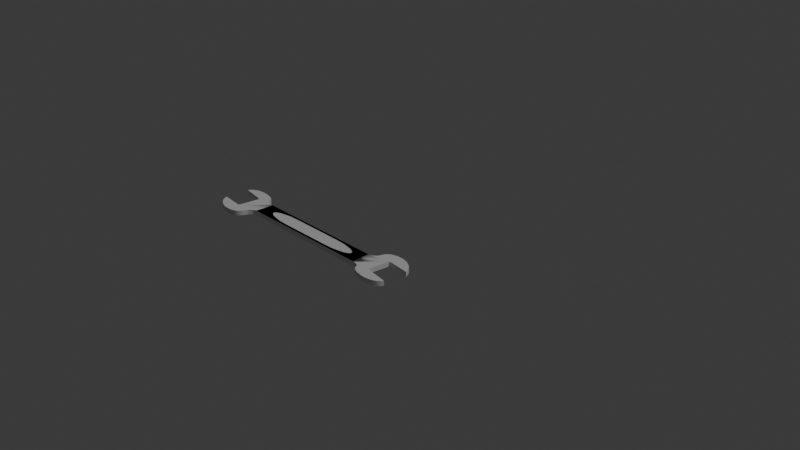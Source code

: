 # Source: wrench.blend  (saved by Blender 4.2.66; exported with 4.5.12 LTS)
import bpy
from mathutils import Matrix  # noqa: F401  (used for matrix-valued properties, if any)

bpy.ops.wm.read_factory_settings(use_empty=True)
scene = bpy.context.scene
scene.name = 'Scene'

# ---- collections
col_collection = bpy.data.collections.new('Collection'); scene.collection.children.link(col_collection)

# ---- materials (node trees are filled in below, after node groups)
mat_material = bpy.data.materials.new('Material')
mat_material.alpha_threshold = 0.0
mat_material.use_transparent_shadow = False
mat_material.roughness = 0.5
mat_material.line_color = (0.0, 0.0, 0.0, 1.0)

# ---- node groups
ng_smooth_by_angle = bpy.data.node_groups.new('Smooth by Angle', 'GeometryNodeTree')
_s = ng_smooth_by_angle.interface.new_socket(name='Mesh', in_out='OUTPUT', socket_type='NodeSocketGeometry')
_s = ng_smooth_by_angle.interface.new_socket(name='Mesh', in_out='INPUT', socket_type='NodeSocketGeometry')
_s = ng_smooth_by_angle.interface.new_socket(name='Angle', in_out='INPUT', socket_type='NodeSocketFloat')
_s.subtype = 'ANGLE'
_s.default_value = 0.5236
_s.min_value = 0.0
_s.max_value = 3.142
_s.description = 'Maximum face angle for smooth edges'
_s = ng_smooth_by_angle.interface.new_socket(name='Ignore Sharpness', in_out='INPUT', socket_type='NodeSocketBool')
_s.force_non_field = True
ng_smooth_by_angle.description = 'Set the sharpness of mesh edges based on the angle between the neighboring faces'
ng_smooth_by_angle.is_modifier = True
_N = ng_smooth_by_angle.nodes; _L = ng_smooth_by_angle.links
n0 = _N.new('GeometryNodeSetShadeSmooth'); n0.name = 'Set Shade Smooth'; n0.location = (120, -80)
n0.domain = 'EDGE'
n1 = _N.new('GeometryNodeSetShadeSmooth'); n1.name = 'Set Shade Smooth.001'; n1.location = (300, -80)
n2 = _N.new('NodeGroupOutput'); n2.name = 'Group Output'; n2.location = (480, -80)
n3 = _N.new('GeometryNodeInputMeshEdgeAngle'); n3.name = 'Edge Angle'; n3.location = (-440, -240)
n4 = _N.new('NodeGroupInput'); n4.name = 'Group Input'; n4.location = (-80, -80)
n5 = _N.new('GeometryNodeInputEdgeSmooth'); n5.name = 'Is Edge Smooth'; n5.location = (-260, -120)
n6 = _N.new('GeometryNodeInputShadeSmooth'); n6.name = 'Is Shade Smooth'; n6.location = (-440, -397)
n7 = _N.new('FunctionNodeCompare'); n7.name = 'Compare'; n7.location = (-260, -260)
n7.operation = 'LESS_EQUAL'
n7.inputs[6].default_value = (0.0, 0.0, 0.0, 0.0)
n7.inputs[7].default_value = (0.0, 0.0, 0.0, 0.0)
n8 = _N.new('FunctionNodeBooleanMath'); n8.name = 'Boolean Math.001'; n8.location = (-80, -260)
n9 = _N.new('NodeGroupInput'); n9.name = 'Group Input.001'; n9.location = (-440, -329)
n10 = _N.new('NodeGroupInput'); n10.name = 'Group Input.002'; n10.location = (-259, -189)
n11 = _N.new('FunctionNodeBooleanMath'); n11.name = 'Boolean Math'; n11.location = (-80, -149)
n11.operation = 'OR'
n12 = _N.new('FunctionNodeBooleanMath'); n12.name = 'Boolean Math.002'; n12.location = (-260, -380)
n12.operation = 'OR'
n13 = _N.new('NodeGroupInput'); n13.name = 'Group Input.003'; n13.location = (-440, -460)
_L.new(n3.outputs[0], n7.inputs[0])
_L.new(n1.outputs[0], n2.inputs[0])
_L.new(n9.outputs[1], n7.inputs[1])
_L.new(n7.outputs[0], n8.inputs[0])
_L.new(n4.outputs[0], n0.inputs[0])
_L.new(n0.outputs[0], n1.inputs[0])
_L.new(n8.outputs[0], n0.inputs[2])
_L.new(n10.outputs[2], n11.inputs[1])
_L.new(n5.outputs[0], n11.inputs[0])
_L.new(n11.outputs[0], n0.inputs[1])
_L.new(n13.outputs[2], n12.inputs[1])
_L.new(n6.outputs[0], n12.inputs[0])
_L.new(n12.outputs[0], n8.inputs[1])
n2.is_active_output = True

# ---- material node trees
mat_material.use_nodes = True; mat_material.node_tree.nodes.clear()
_N = mat_material.node_tree.nodes; _L = mat_material.node_tree.links
n0 = _N.new('ShaderNodeOutputMaterial'); n0.name = 'Material Output'; n0.location = (300, 300)
n1 = _N.new('ShaderNodeBsdfPrincipled'); n1.name = 'Principled BSDF'; n1.location = (10, 300)
n1.inputs[3].default_value = 1.45
_L.new(n1.outputs[0], n0.inputs[0])
n0.is_active_output = True

# ---- world
world_world = bpy.data.worlds.new('World'); scene.world = world_world
world_world.use_nodes = True; world_world.node_tree.nodes.clear()
_N = world_world.node_tree.nodes; _L = world_world.node_tree.links
n0 = _N.new('ShaderNodeOutputWorld'); n0.name = 'World Output'; n0.location = (300, 300)
n1 = _N.new('ShaderNodeBackground'); n1.name = 'Background'; n1.location = (10, 300)
n1.inputs[0].default_value = (0.05088, 0.05088, 0.05088, 1.0)
_L.new(n1.outputs[0], n0.inputs[0])
n0.is_active_output = True
world_world.color = (0.05088, 0.05088, 0.05088)
world_world.sun_shadow_jitter_overblur = 0.0

# ---- cameras
cam_camera = bpy.data.cameras.new('Camera')
cam_camera.clip_end = 100.0
cam_camera.ortho_scale = 7.314

# ---- lights
light_light = bpy.data.lights.new('Light', 'SUN')
light_light.angle = 0.1993
light_light.energy = 1.0
light_light.shadow_soft_size = 0.1
light_light.shadow_cascade_max_distance = 1000.0

# ---- meshes
me_cube_001 = bpy.data.meshes.new('Cube.001')
me_cube_001.from_pydata([(-1.129, -1.046, 0.0), (-1.162, -1.12, 0.0), (-1.246, -1.17, 0.0), (-1.378, -1.167, 0.0), (-1.503, -1.094, 0.0), (-1.461, -0.7023, 0.0), (-1.364, -0.6793, 0.0), (-1.247, -0.6913, 0.0), (-1.135, -0.7807, 0.0), (-1.163, -0.7325, 0.0), (-1.075, -1.005, 0.0), (-1.098, -1.017, 0.0), (-1.176, -1.136, 0.05108), (-1.138, -1.063, 0.0), (-1.143, -1.083, 0.0), (-1.152, -1.102, 0.0), (-1.176, -1.136, 0.0), (-1.193, -1.151, 0.0), (-1.218, -1.162, 0.0), (-1.277, -1.175, 0.0), (-1.309, -1.176, 0.0), (-1.343, -1.174, 0.0), (-1.413, -1.155, 0.0), (-1.446, -1.138, 0.0), (-1.477, -1.118, 0.0), (-1.524, -0.7634, 0.0), (-1.508, -0.7368, 0.0), (-1.489, -0.719, 0.0), (-1.44, -0.6941, 0.0), (-1.417, -0.6873, 0.0), (-1.075, -1.005, 0.05108), (-1.138, -1.063, 0.05108), (-1.305, -0.6809, 0.0), (-1.152, -1.102, 0.05108), (-1.154, -0.7453, 0.0), (-1.193, -1.151, 0.05108), (-1.143, -0.7701, 0.0), (-1.521, -1.069, 0.0), (-1.533, -1.047, 0.0), (-1.542, -1.022, -0.0004743), (-1.221, -0.6996, 0.0), (-1.197, -0.7093, 0.0), (-1.177, -0.7204, 0.0), (-1.121, -0.7892, 0.0), (-1.103, -0.7962, 0.0), (-1.082, -0.802, 0.0), (-1.048, -0.8046, 0.0), (-1.262, -0.8224, 0.0), (-1.274, -0.805, 0.0), (-1.307, -1.049, -2.831e-05), (-1.29, -1.036, 0.0), (0.4305, -1.001, 0.0), (0.5111, -0.7595, 0.0), (0.5441, -0.6856, 0.0), (0.6281, -0.6355, 0.0), (0.7597, -0.6381, 0.0), (0.8846, -0.7108, 0.0), (0.8435, -1.103, 0.0), (0.7458, -1.126, 0.0), (0.6292, -1.114, 0.0), (0.517, -1.024, 0.0), (0.5449, -1.073, 0.0), (0.4568, -0.8004, 0.0), (0.4798, -0.7879, 0.0), (-1.162, -1.12, 0.05108), (0.5198, -0.7417, 0.0), (0.5255, -0.7221, 0.0), (0.5339, -0.7034, 0.0), (0.5583, -0.6687, 0.0), (0.5754, -0.654, 0.0), (0.6001, -0.6434, 0.0), (0.6587, -0.6306, 0.0), (0.6912, -0.629, 0.0), (0.725, -0.6313, 0.0), (0.7947, -0.6503, 0.0), (0.8283, -0.6669, 0.0), (0.8588, -0.6874, 0.0), (0.9066, -1.042, 0.0), (0.8898, -1.068, 0.0), (0.8708, -1.086, 0.0), (0.8225, -1.111, 0.0), (0.799, -1.118, 0.0), (-1.098, -1.017, 0.05108), (-1.129, -1.046, 0.05108), (0.6872, -1.124, 0.0), (-1.143, -1.083, 0.05108), (0.5363, -1.06, 0.0), (-1.218, -1.162, 0.05108), (0.5252, -1.035, 0.0), (0.903, -0.7362, 0.0), (0.9153, -0.7577, 0.0), (0.9245, -0.7833, -0.0004743), (0.6027, -1.106, 0.0), (0.5791, -1.096, 0.0), (0.5595, -1.085, 0.0), (0.5031, -1.016, 0.0), (0.4849, -1.009, 0.0), (0.4638, -1.003, 0.0), (-1.413, -1.155, 0.05108), (-1.048, -1.001, 0.0), (-1.246, -1.17, 0.05108), (-1.277, -1.175, 0.05108), (-1.309, -1.176, 0.05108), (-1.343, -1.174, 0.05108), (-1.378, -1.167, 0.05108), (0.4305, -0.8046, 0.0), (0.6436, -0.9828, 0.0), (0.6565, -1.0, 0.0), (0.6892, -0.7564, -2.831e-05), (0.6722, -0.7696, 0.0), (-1.446, -1.138, 0.05108), (-1.477, -1.118, 0.05108), (-1.503, -1.094, 0.05108), (-1.524, -0.7634, 0.05108), (-1.508, -0.7368, 0.05108), (-1.489, -0.719, 0.05108), (-1.461, -0.7022, 0.05108), (-1.44, -0.694, 0.05108), (-1.417, -0.6872, 0.05108), (-1.364, -0.6792, 0.05108), (-1.305, -0.6809, 0.05108), (-1.247, -0.6913, 0.05108), (-1.163, -0.7325, 0.05108), (-1.154, -0.7453, 0.05108), (-1.143, -0.7701, 0.05108), (-1.135, -0.7807, 0.05108), (-1.521, -1.069, 0.05108), (-1.533, -1.047, 0.05108), (-1.542, -1.022, 0.0506), (-1.221, -0.6995, 0.05108), (-1.197, -0.7093, 0.05108), (-1.177, -0.7204, 0.05108), (-1.121, -0.7892, 0.05108), (-1.103, -0.7961, 0.05108), (-1.082, -0.802, 0.05108), (-1.307, -1.049, 0.05105), (-1.29, -1.036, 0.05108), (-1.262, -0.8223, 0.05108), (-1.274, -0.805, 0.05108), (-1.048, -0.8045, 0.05108), (0.4568, -0.8003, 0.05108), (0.4798, -0.7879, 0.05108), (0.5111, -0.7595, 0.05108), (0.5198, -0.7417, 0.05108), (0.5255, -0.7221, 0.05108), (0.5339, -0.7034, 0.05108), (0.5441, -0.6856, 0.05108), (0.5583, -0.6687, 0.05108), (0.5754, -0.654, 0.05108), (0.6001, -0.6434, 0.05108), (0.6281, -0.6355, 0.05108), (0.6587, -0.6306, 0.05108), (0.6912, -0.6289, 0.05108), (0.725, -0.6313, 0.05108), (0.7597, -0.638, 0.05108), (0.7947, -0.6503, 0.05108), (0.8283, -0.6669, 0.05108), (0.8588, -0.6873, 0.05108), (0.8846, -0.7108, 0.05108), (0.9066, -1.042, 0.05108), (0.8898, -1.068, 0.05108), (0.8708, -1.086, 0.05108), (0.8435, -1.103, 0.05108), (0.8225, -1.111, 0.05108), (0.799, -1.118, 0.05108), (0.7458, -1.126, 0.05108), (0.6872, -1.124, 0.05108), (0.6292, -1.114, 0.05108), (0.5449, -1.073, 0.05108), (0.5363, -1.06, 0.05108), (0.5252, -1.035, 0.05108), (0.517, -1.024, 0.05108), (0.903, -0.7362, 0.05108), (0.9153, -0.7577, 0.05108), (0.9245, -0.7833, 0.0506), (0.6027, -1.106, 0.05108), (0.5791, -1.096, 0.05108), (0.5595, -1.085, 0.05108), (0.5031, -1.016, 0.05108), (0.4849, -1.009, 0.05108), (0.4638, -1.003, 0.05108), (0.4305, -1.001, 0.05108), (0.6892, -0.7563, 0.05105), (0.6722, -0.7695, 0.05108), (0.6436, -0.9828, 0.05108), (0.6565, -1.0, 0.05108), (-1.048, -1.001, 0.05108), (0.4305, -0.8045, 0.05108)], [], [(46, 99, 10, 11, 0, 13, 14, 15, 1, 16, 17, 18, 2, 19, 20, 21, 3, 22, 23, 24, 4, 37, 38, 39, 49, 50, 47, 48, 25, 26, 27, 5, 28, 29, 6, 32, 7, 40, 41, 42, 9, 34, 36, 8, 43, 44, 45), (139, 134, 133, 132, 125, 124, 123, 122, 131, 130, 129, 121, 120, 119, 118, 117, 116, 115, 114, 113, 138, 137, 136, 135, 128, 127, 126, 112, 111, 110, 98, 104, 103, 102, 101, 100, 87, 35, 12, 64, 33, 85, 31, 83, 82, 30, 186), (181, 187, 139, 186), (51, 99, 46, 105, 62, 63, 52, 65, 66, 67, 53, 68, 69, 70, 54, 71, 72, 73, 55, 74, 75, 76, 56, 89, 90, 91, 108, 109, 106, 107, 77, 78, 79, 57, 80, 81, 58, 84, 59, 92, 93, 94, 61, 86, 88, 60, 95, 96, 97), (51, 99, 46, 105), (96, 179, 180, 97), (44, 43, 132, 133), (181, 180, 179, 178, 171, 170, 169, 168, 177, 176, 175, 167, 166, 165, 164, 163, 162, 161, 160, 159, 185, 184, 183, 182, 174, 173, 172, 158, 157, 156, 155, 154, 153, 152, 151, 150, 149, 148, 147, 146, 145, 144, 143, 142, 141, 140, 187, 139, 186), (75, 156, 157, 76), (23, 22, 98, 110), (97, 180, 181, 51), (76, 157, 158, 56), (45, 44, 133, 134), (24, 23, 110, 111), (77, 159, 160, 78), (49, 39, 128, 135), (4, 24, 111, 112), (78, 160, 161, 79), (50, 49, 135, 136), (26, 25, 113, 114), (79, 161, 162, 57), (47, 50, 136, 137), (27, 26, 114, 115), (57, 162, 163, 80), (48, 47, 137, 138), (5, 27, 115, 116), (80, 163, 164, 81), (25, 48, 138, 113), (28, 5, 116, 117), (91, 174, 182, 108), (46, 45, 134, 139), (29, 28, 117, 118), (108, 182, 183, 109), (81, 164, 165, 58), (109, 183, 184, 106), (62, 140, 141, 63), (6, 29, 118, 119), (106, 184, 185, 107), (58, 165, 166, 84), (11, 10, 30, 82), (107, 185, 159, 77), (63, 141, 142, 52), (32, 6, 119, 120), (84, 166, 167, 59), (52, 142, 143, 65), (0, 11, 82, 83), (61, 168, 169, 86), (65, 143, 144, 66), (7, 32, 120, 121), (13, 0, 83, 31), (10, 99, 186, 30), (66, 144, 145, 67), (34, 9, 122, 123), (14, 13, 31, 85), (86, 169, 170, 88), (67, 145, 146, 53), (15, 14, 85, 33), (105, 187, 140, 62), (88, 170, 171, 60), (53, 146, 147, 68), (36, 34, 123, 124), (1, 15, 33, 64), (56, 158, 172, 89), (68, 147, 148, 69), (8, 36, 124, 125), (16, 1, 64, 12), (89, 172, 173, 90), (69, 148, 149, 70), (37, 4, 112, 126), (17, 16, 12, 35), (90, 173, 174, 91), (70, 149, 150, 54), (38, 37, 126, 127), (18, 17, 35, 87), (59, 167, 175, 92), (54, 150, 151, 71), (39, 38, 127, 128), (2, 18, 87, 100), (92, 175, 176, 93), (71, 151, 152, 72), (40, 7, 121, 129), (19, 2, 100, 101), (93, 176, 177, 94), (72, 152, 153, 73), (41, 40, 129, 130), (20, 19, 101, 102), (94, 177, 168, 61), (73, 153, 154, 55), (42, 41, 130, 131), (21, 20, 102, 103), (60, 171, 178, 95), (55, 154, 155, 74), (9, 42, 131, 122), (3, 21, 103, 104), (95, 178, 179, 96), (74, 155, 156, 75), (43, 8, 125, 132), (22, 3, 104, 98), (51, 181, 186, 99), (105, 46, 139, 187)])
me_cube_001.polygons.foreach_set('use_smooth', [True] * 100)
_k = set([(25, 48), (39, 49), (77, 107), (91, 108), (113, 138), (128, 135), (159, 185), (174, 182)])
me_cube_001.attributes.new('sharp_edge', 'BOOLEAN', 'EDGE').data.foreach_set('value', [ (min(e.vertices), max(e.vertices)) in _k for e in me_cube_001.edges])
_uv = me_cube_001.uv_layers.new(name='UVMap')
_uv.uv.foreach_set('vector', [0.0, 0.0, 0.0, 0.0, 0.0, 0.0, 0.0, 0.0, 0.0, 0.0, 0.0, 0.0, 0.0, 0.0, 0.0, 0.0, 0.0, 0.0, 0.0, 0.0, 0.0, 0.0, 0.0, 0.0, 0.0, 0.0, 0.0, 0.0, 0.0, 0.0, 0.0, 0.0, 0.0, 0.0, 0.0, 0.0, 0.0, 0.0, 0.0, 0.0, 0.0, 0.0, 0.0, 0.0, 0.0, 0.0, 0.0, 0.0, 0.0, 0.0, 0.0, 0.0, 0.0, 0.0, 0.0, 0.0, 0.0, 0.0, 0.0, 0.0, 0.0, 0.0, 0.0, 0.0, 0.0, 0.0, 0.0, 0.0, 0.0, 0.0, 0.0, 0.0, 0.0, 0.0, 0.0, 0.0, 0.0, 0.0, 0.0, 0.0, 0.0, 0.0, 0.0, 0.0, 0.0, 0.0, 0.0, 0.0, 0.0, 0.0, 0.0, 0.0, 0.0, 0.0, 0.0, 0.0, 0.0, 0.0, 0.0, 0.0, 0.0, 0.0, 0.0, 0.0, 0.0, 0.0, 0.0, 0.0, 0.0, 0.0, 0.0, 0.0, 0.0, 0.0, 0.0, 0.0, 0.0, 0.0, 0.0, 0.0, 0.0, 0.0, 0.0, 0.0, 0.0, 0.0, 0.0, 0.0, 0.0, 0.0, 0.0, 0.0, 0.0, 0.0, 0.0, 0.0, 0.0, 0.0, 0.0, 0.0, 0.0, 0.0, 0.0, 0.0, 0.0, 0.0, 0.0, 0.0, 0.0, 0.0, 0.0, 0.0, 0.0, 0.0, 0.0, 0.0, 0.0, 0.0, 0.0, 0.0, 0.0, 0.0, 0.0, 0.0, 0.0, 0.0, 0.0, 0.0, 0.0, 0.0, 0.0, 0.0, 0.0, 0.0, 0.0, 0.0, 0.0, 0.0, 0.0, 0.0, 0.0, 0.0, 0.0, 0.0, 0.0, 0.0, 0.0, 0.0, 0.0, 0.0, 0.0, 0.0, 0.0, 0.0, 0.0, 0.0, 0.125, 0.5, 0.125, 0.5, 0.125, 0.75, 0.125, 0.75, 0.0, 0.0, 0.0, 0.0, 0.0, 0.0, 0.0, 0.0, 0.0, 0.0, 0.0, 0.0, 0.0, 0.0, 0.0, 0.0, 0.0, 0.0, 0.0, 0.0, 0.0, 0.0, 0.0, 0.0, 0.0, 0.0, 0.0, 0.0, 0.0, 0.0, 0.0, 0.0, 0.0, 0.0, 0.0, 0.0, 0.0, 0.0, 0.0, 0.0, 0.0, 0.0, 0.0, 0.0, 0.0, 0.0, 0.0, 0.0, 0.0, 0.0, 0.0, 0.0, 0.0, 0.0, 0.0, 0.0, 0.0, 0.0, 0.0, 0.0, 0.0, 0.0, 0.0, 0.0, 0.0, 0.0, 0.0, 0.0, 0.0, 0.0, 0.0, 0.0, 0.0, 0.0, 0.0, 0.0, 0.0, 0.0, 0.0, 0.0, 0.0, 0.0, 0.0, 0.0, 0.0, 0.0, 0.0, 0.0, 0.0, 0.0, 0.0, 0.0, 0.0, 0.0, 0.0, 0.0, 0.0, 0.0, 0.0, 0.0, 0.0, 0.0, 0.0, 0.0, 0.0, 0.0, 0.0, 0.0, 0.0, 0.0, 0.0, 0.0, 0.0, 0.0, 0.125, 0.5, 0.0, 0.0, 0.0, 0.0, 0.0, 0.0, 0.0, 0.0, 0.0, 0.0, 0.0, 0.0, 0.0, 0.0, 0.0, 0.0, 0.0, 0.0, 0.0, 0.0, 0.0, 0.0, 0.0, 0.0, 0.0, 0.0, 0.0, 0.0, 0.0, 0.0, 0.0, 0.0, 0.0, 0.0, 0.0, 0.0, 0.0, 0.0, 0.0, 0.0, 0.0, 0.0, 0.0, 0.0, 0.0, 0.0, 0.0, 0.0, 0.0, 0.0, 0.0, 0.0, 0.0, 0.0, 0.0, 0.0, 0.0, 0.0, 0.0, 0.0, 0.0, 0.0, 0.0, 0.0, 0.0, 0.0, 0.0, 0.0, 0.0, 0.0, 0.0, 0.0, 0.0, 0.0, 0.0, 0.0, 0.0, 0.0, 0.0, 0.0, 0.0, 0.0, 0.0, 0.0, 0.0, 0.0, 0.0, 0.0, 0.0, 0.0, 0.125, 0.75, 0.125, 0.75, 0.125, 0.5, 0.0, 0.0, 0.0, 0.0, 0.0, 0.0, 0.0, 0.0, 0.0, 0.0, 0.0, 0.0, 0.0, 0.0, 0.0, 0.0, 0.0, 0.0, 0.0, 0.0, 0.125, 0.5, 0.125, 0.5, 0.0, 0.0, 0.0, 0.0, 0.0, 0.0, 0.0, 0.0, 0.0, 0.0, 0.0, 0.0, 0.0, 0.0, 0.0, 0.0, 0.0, 0.0, 0.0, 0.0, 0.0, 0.0, 0.0, 0.0, 0.0, 0.0, 0.0, 0.0, 0.0, 0.0, 0.0, 0.0, 0.0, 0.0, 0.0, 0.0, 0.0, 0.0, 0.0, 0.0, 0.0, 0.0, 0.0, 0.0, 0.0, 0.0, 0.0, 0.0, 0.0, 0.0, 0.0, 0.0, 0.0, 0.0, 0.0, 0.0, 0.0, 0.0, 0.0, 0.0, 0.0, 0.0, 0.0, 0.0, 0.0, 0.0, 0.0, 0.0, 0.0, 0.0, 0.0, 0.0, 0.0, 0.0, 0.0, 0.0, 0.0, 0.0, 0.0, 0.0, 0.0, 0.0, 0.0, 0.0, 0.0, 0.0, 0.0, 0.0, 0.0, 0.0, 0.0, 0.0, 0.0, 0.0, 0.0, 0.0, 0.0, 0.0, 0.0, 0.0, 0.0, 0.0, 0.0, 0.0, 0.0, 0.0, 0.0, 0.0, 0.0, 0.0, 0.0, 0.0, 0.0, 0.0, 0.0, 0.0, 0.0, 0.0, 0.0, 0.0, 0.0, 0.0, 0.0, 0.0, 0.0, 0.0, 0.0, 0.0, 0.0, 0.0, 0.0, 0.0, 0.0, 0.0, 0.0, 0.0, 0.0, 0.0, 0.0, 0.0, 0.0, 0.0, 0.0, 0.0, 0.0, 0.0, 0.0, 0.0, 0.0, 0.0, 0.0, 0.0, 0.0, 0.0, 0.0, 0.0, 0.0, 0.0, 0.0, 0.0, 0.0, 0.0, 0.0, 0.0, 0.0, 0.0, 0.0, 0.0, 0.0, 0.0, 0.0, 0.0, 0.0, 0.0, 0.0, 0.0, 0.0, 0.0, 0.0, 0.0, 0.0, 0.0, 0.0, 0.0, 0.0, 0.0, 0.0, 0.0, 0.0, 0.0, 0.0, 0.0, 0.0, 0.0, 0.0, 0.0, 0.0, 0.0, 0.0, 0.0, 0.0, 0.0, 0.0, 0.0, 0.0, 0.0, 0.0, 0.0, 0.0, 0.0, 0.0, 0.0, 0.0, 0.0, 0.0, 0.0, 0.0, 0.0, 0.0, 0.0, 0.0, 0.0, 0.0, 0.0, 0.0, 0.0, 0.0, 0.0, 0.0, 0.0, 0.0, 0.0, 0.0, 0.0, 0.0, 0.0, 0.0, 0.0, 0.0, 0.0, 0.0, 0.0, 0.0, 0.0, 0.0, 0.0, 0.0, 0.0, 0.0, 0.0, 0.0, 0.0, 0.0, 0.0, 0.0, 0.0, 0.0, 0.0, 0.0, 0.0, 0.0, 0.0, 0.0, 0.0, 0.0, 0.0, 0.0, 0.0, 0.0, 0.0, 0.0, 0.0, 0.0, 0.0, 0.0, 0.0, 0.0, 0.0, 0.0, 0.0, 0.0, 0.0, 0.0, 0.0, 0.0, 0.0, 0.0, 0.0, 0.0, 0.0, 0.0, 0.0, 0.0, 0.0, 0.0, 0.0, 0.0, 0.0, 0.0, 0.0, 0.0, 0.0, 0.0, 0.0, 0.0, 0.0, 0.0, 0.0, 0.0, 0.0, 0.0, 0.0, 0.0, 0.0, 0.0, 0.0, 0.0, 0.0, 0.0, 0.0, 0.0, 0.0, 0.0, 0.0, 0.0, 0.0, 0.0, 0.0, 0.0, 0.0, 0.0, 0.0, 0.0, 0.0, 0.0, 0.0, 0.0, 0.0, 0.0, 0.0, 0.0, 0.0, 0.0, 0.0, 0.0, 0.0, 0.0, 0.0, 0.0, 0.0, 0.0, 0.0, 0.0, 0.0, 0.0, 0.0, 0.0, 0.0, 0.0, 0.0, 0.0, 0.0, 0.0, 0.0, 0.0, 0.0, 0.0, 0.0, 0.125, 0.75, 0.125, 0.75, 0.0, 0.0, 0.0, 0.0, 0.0, 0.0, 0.0, 0.0, 0.0, 0.0, 0.0, 0.0, 0.0, 0.0, 0.0, 0.0, 0.0, 0.0, 0.0, 0.0, 0.0, 0.0, 0.0, 0.0, 0.0, 0.0, 0.0, 0.0, 0.0, 0.0, 0.0, 0.0, 0.0, 0.0, 0.0, 0.0, 0.0, 0.0, 0.0, 0.0, 0.0, 0.0, 0.0, 0.0, 0.0, 0.0, 0.0, 0.0, 0.0, 0.0, 0.0, 0.0, 0.0, 0.0, 0.0, 0.0, 0.0, 0.0, 0.0, 0.0, 0.0, 0.0, 0.0, 0.0, 0.0, 0.0, 0.0, 0.0, 0.0, 0.0, 0.0, 0.0, 0.0, 0.0, 0.0, 0.0, 0.0, 0.0, 0.0, 0.0, 0.0, 0.0, 0.0, 0.0, 0.0, 0.0, 0.0, 0.0, 0.0, 0.0, 0.0, 0.0, 0.0, 0.0, 0.0, 0.0, 0.0, 0.0, 0.0, 0.0, 0.0, 0.0, 0.0, 0.0, 0.0, 0.0, 0.0, 0.0, 0.0, 0.0, 0.0, 0.0, 0.0, 0.0, 0.0, 0.0, 0.0, 0.0, 0.0, 0.0, 0.0, 0.0, 0.0, 0.0, 0.0, 0.0, 0.0, 0.0, 0.0, 0.0, 0.0, 0.0, 0.0, 0.0, 0.0, 0.0, 0.0, 0.0, 0.0, 0.0, 0.0, 0.0, 0.0, 0.0, 0.0, 0.0, 0.0, 0.0, 0.0, 0.0, 0.0, 0.0, 0.0, 0.0, 0.0, 0.0, 0.0, 0.0, 0.0, 0.0, 0.0, 0.0, 0.0, 0.0, 0.0, 0.0, 0.0, 0.0, 0.0, 0.0, 0.0, 0.0, 0.0, 0.0, 0.0, 0.0, 0.0, 0.0, 0.0, 0.0, 0.0, 0.0, 0.0, 0.0, 0.0, 0.0, 0.0, 0.0, 0.0, 0.0, 0.0, 0.0, 0.0, 0.0, 0.0, 0.0, 0.0, 0.0, 0.0, 0.0, 0.0, 0.0, 0.0, 0.0, 0.0, 0.0, 0.0, 0.0, 0.0, 0.0, 0.0, 0.0, 0.0, 0.0, 0.0, 0.0, 0.0, 0.0, 0.0, 0.0, 0.0, 0.0, 0.0, 0.0, 0.0, 0.0, 0.0, 0.0, 0.0, 0.0, 0.0, 0.0, 0.0, 0.0, 0.0, 0.0, 0.0, 0.0, 0.0, 0.0, 0.0, 0.0, 0.0, 0.0, 0.0, 0.0, 0.0, 0.0, 0.0, 0.0, 0.0, 0.0, 0.0, 0.0, 0.0, 0.0, 0.0, 0.0, 0.0, 0.0, 0.0, 0.0, 0.0, 0.0, 0.0, 0.0, 0.0, 0.0, 0.0, 0.0, 0.0, 0.0, 0.0, 0.0, 0.0, 0.0, 0.0, 0.0, 0.0, 0.0, 0.0, 0.0, 0.0, 0.0, 0.0, 0.0, 0.0, 0.0, 0.0, 0.0, 0.0, 0.0, 0.0, 0.0, 0.0, 0.0, 0.0, 0.0, 0.0, 0.0, 0.0, 0.0, 0.0, 0.0, 0.0, 0.0, 0.0, 0.0, 0.0, 0.0, 0.0, 0.0, 0.0, 0.0, 0.0, 0.0, 0.0, 0.0, 0.0, 0.0, 0.0, 0.0, 0.0, 0.0, 0.125, 0.5, 0.125, 0.5, 0.125, 0.5, 0.0, 0.0, 0.0, 0.0, 0.0, 0.0, 0.0, 0.0, 0.125, 0.75])
me_cube_001.materials.append(mat_material)
me_cube_001.use_mirror_vertex_groups = False
me_cube_001.update()
me_mesh = bpy.data.meshes.new('Mesh')
me_mesh.from_pydata([(0.6, 0.6, 0.9812), (0.6, 0.9812, 0.6), (1.0, 0.9812, 0.6), (1.0, 0.6, 0.9812), (0.6, 1.0, 0.5666), (1.0, 1.0, 0.5666), (0.6, 1.133, 0.2), (1.0, 1.133, 0.2), (0.6, 1.133, -0.2), (1.0, 1.133, -0.2), (0.6, 1.0, -0.5666), (1.0, 1.0, -0.5666), (1.4, 1.0, -0.4026), (1.4, 1.06, -0.2), (1.0, 0.9812, -0.6), (1.4, 0.8957, -0.6), (1.0, 0.6, -0.9812), (1.4, 0.6, -0.8957), (1.0, 0.5666, -1.0), (1.4, 0.4026, -1.0), (1.0, 0.2, -1.133), (1.4, 0.2, -1.06), (1.0, -0.2, -1.133), (1.4, -0.2, -1.06), (1.0, -0.5666, -1.0), (1.4, -0.4026, -1.0), (1.0, -0.6, -0.9812), (1.4, -0.6, -0.8957), (1.776, -0.6, -0.6), (1.8, -0.5666, -0.6), (1.8, -0.2, -0.8014), (1.53, -0.2, -1.0), (1.8, -0.6, -0.5666), (1.4, -1.0, -0.4026), (1.53, -1.0, -0.2), (1.8, -0.8014, -0.2), (1.4, -0.8957, -0.6), (1.53, -1.0, 0.2), (1.8, -0.8014, 0.2), (1.4, -1.0, 0.4026), (1.4, -0.8957, 0.6), (1.776, -0.6, 0.6), (1.8, -0.6, 0.5666), (1.4, -0.6, 0.8957), (1.4, -0.4026, 1.0), (1.53, -0.2, 1.0), (1.8, -0.2, 0.8014), (1.8, -0.5666, 0.6), (1.4, -0.2, 1.06), (1.4, 0.2, 1.06), (1.53, 0.2, 1.0), (1.4, 0.4026, 1.0), (1.4, 0.6, 0.8957), (1.776, 0.6, 0.6), (1.8, 0.5666, 0.6), (1.8, 0.2, 0.8014), (1.8, 0.6, 0.5666), (1.4, 1.0, 0.4026), (1.53, 1.0, 0.2), (1.8, 0.8014, 0.2), (1.4, 0.8957, 0.6), (1.8, 0.8014, -0.2), (1.53, 1.0, -0.2), (1.4, 1.06, 0.2), (1.961, 0.6, -0.2), (1.961, 0.6, 0.2), (1.8, 0.6, -0.5666), (1.8, 0.5666, -0.6), (1.961, 0.2, -0.6), (2.115, 0.2, -0.2), (1.8, 0.2, -0.8014), (1.961, -0.2, -0.6), (2.115, -0.2, -0.2), (2.115, -0.2, 0.2), (2.115, 0.2, 0.2), (1.961, -0.2, 0.6), (1.961, 0.2, 0.6), (1.961, -0.6, 0.2), (1.961, -0.6, -0.2), (1.776, 0.6, -0.6), (1.0, 0.5666, 1.0), (1.0, -0.2, 1.133), (1.0, 0.2, 1.133), (0.6, -0.2, 1.133), (0.6, 0.2, 1.133), (0.6, 0.5666, 1.0), (1.0, -0.5666, 1.0), (0.6, -0.5666, 1.0), (0.2, -0.2, 1.133), (0.2, -0.5666, 1.0), (-0.2, -0.2, 1.133), (-0.2, -0.5666, 1.0), (-0.2, -0.6, 0.9812), (0.2, -0.6, 0.9812), (0.2, -0.9812, 0.6), (-0.2, -0.9812, 0.6), (-0.2, -1.0, 0.5666), (0.2, -1.0, 0.5666), (0.2, -1.133, 0.2), (-0.2, -1.133, 0.2), (-0.2, -1.133, -0.2), (0.2, -1.133, -0.2), (-0.2, -1.0, -0.5666), (0.2, -1.0, -0.5666), (0.2, -0.9812, -0.6), (-0.2, -0.9812, -0.6), (-0.2, -0.6, -0.9812), (0.2, -0.6, -0.9812), (0.2, -0.5666, -1.0), (-0.2, -0.5666, -1.0), (-0.2, -0.2, -1.133), (0.2, -0.2, -1.133), (0.2, 0.2, -1.133), (-0.2, 0.2, -1.133), (0.2, 0.5666, -1.0), (-0.2, 0.5666, -1.0), (-0.2, 0.6, -0.9812), (0.2, 0.6, -0.9812), (0.2, 0.9812, -0.6), (-0.2, 0.9812, -0.6), (-0.2, 1.0, -0.5666), (0.2, 1.0, -0.5666), (0.2, 1.133, -0.2), (-0.2, 1.133, -0.2), (0.2, 1.133, 0.2), (-0.2, 1.133, 0.2), (-0.2, 1.0, 0.5666), (0.2, 1.0, 0.5666), (0.2, 0.9812, 0.6), (-0.2, 0.9812, 0.6), (-0.2, 0.6, 0.9812), (0.2, 0.6, 0.9812), (0.2, 0.5666, 1.0), (-0.2, 0.5666, 1.0), (-0.2, 0.2, 1.133), (0.2, 0.2, 1.133), (-0.6, 0.2, 1.133), (-0.6, 0.5666, 1.0), (-0.6, -0.2, 1.133), (-1.0, -0.2, 1.133), (-1.0, 0.2, 1.133), (-0.6, -0.5666, 1.0), (-1.0, -0.5666, 1.0), (-1.0, -0.6, 0.9812), (-0.6, -0.6, 0.9812), (-0.6, -0.9812, 0.6), (-1.0, -0.9812, 0.6), (-1.0, -1.0, 0.5666), (-0.6, -1.0, 0.5666), (-0.6, -1.133, 0.2), (-1.0, -1.133, 0.2), (-1.0, -1.133, -0.2), (-0.6, -1.133, -0.2), (-1.0, -1.0, -0.5666), (-0.6, -1.0, -0.5666), (-0.6, -0.9812, -0.6), (-1.0, -0.9812, -0.6), (-1.4, -1.0, -0.4026), (-1.4, -0.8957, -0.6), (-1.4, -0.6, -0.8957), (-1.0, -0.6, -0.9812), (-1.0, -0.5666, -1.0), (-1.4, -0.4026, -1.0), (-1.4, -0.2, -1.06), (-1.0, -0.2, -1.133), (-1.0, 0.2, -1.133), (-1.4, 0.2, -1.06), (-0.6, -0.2, -1.133), (-0.6, 0.2, -1.133), (-0.6, 0.5666, -1.0), (-1.0, 0.5666, -1.0), (-1.0, 0.6, -0.9812), (-0.6, 0.6, -0.9812), (-0.6, 0.9812, -0.6), (-1.0, 0.9812, -0.6), (-1.0, 1.0, -0.5666), (-0.6, 1.0, -0.5666), (-0.6, 1.133, -0.2), (-1.0, 1.133, -0.2), (-0.6, 1.133, 0.2), (-1.0, 1.133, 0.2), (-1.4, 1.06, -0.2), (-1.4, 1.06, 0.2), (-1.4, 1.0, 0.4026), (-1.0, 1.0, 0.5666), (-1.0, 0.9812, 0.6), (-1.4, 0.8957, 0.6), (-1.4, 0.6, 0.8957), (-1.0, 0.6, 0.9812), (-1.0, 0.5666, 1.0), (-1.4, 0.4026, 1.0), (-1.4, 0.2, 1.06), (-1.53, 0.2, 1.0), (-1.4, -0.2, 1.06), (-1.53, -0.2, 1.0), (-1.8, -0.2, 0.8014), (-1.8, 0.2, 0.8014), (-1.4, -0.4026, 1.0), (-1.4, -0.6, 0.8957), (-1.776, -0.6, 0.6), (-1.8, -0.5666, 0.6), (-1.8, -0.6, 0.5666), (-1.4, -0.8957, 0.6), (-1.4, -1.0, 0.4026), (-1.53, -1.0, 0.2), (-1.8, -0.8014, 0.2), (-1.8, -0.8014, -0.2), (-1.53, -1.0, -0.2), (-1.4, -1.06, -0.2), (-1.4, -1.06, 0.2), (-1.961, -0.6, -0.2), (-1.961, -0.6, 0.2), (-1.8, -0.6, -0.5666), (-1.8, -0.5666, -0.6), (-1.961, -0.2, -0.6), (-2.115, -0.2, -0.2), (-1.8, -0.2, -0.8014), (-1.8, 0.2, -0.8014), (-1.961, 0.2, -0.6), (-1.8, 0.5666, -0.6), (-1.8, 0.6, -0.5666), (-1.961, 0.6, -0.2), (-2.115, 0.2, -0.2), (-1.961, 0.6, 0.2), (-2.115, 0.2, 0.2), (-1.8, 0.8014, -0.2), (-1.8, 0.8014, 0.2), (-1.8, 0.6, 0.5666), (-1.53, 1.0, -0.2), (-1.53, 1.0, 0.2), (-1.776, 0.6, -0.6), (-1.4, 0.8957, -0.6), (-1.4, 1.0, -0.4026), (-1.4, 0.6, -0.8957), (-2.115, -0.2, 0.2), (-1.961, 0.2, 0.6), (-1.961, -0.2, 0.6), (-1.53, 0.2, -1.0), (-1.4, 0.4026, -1.0), (-1.53, -0.2, -1.0), (-1.776, -0.6, -0.6), (-1.8, 0.5666, 0.6), (-0.6, 0.6, 0.9812), (-1.776, 0.6, 0.6), (-0.6, 0.9812, 0.6), (-0.6, 1.0, 0.5666), (-0.6, -0.5666, -1.0), (-0.6, -0.6, -0.9812), (0.6, 0.6, -0.9812), (0.6, 0.9812, -0.6), (0.6, 0.5666, -1.0), (0.6, -0.2, -1.133), (0.6, 0.2, -1.133), (0.6, -0.5666, -1.0), (0.6, -0.6, -0.9812), (0.6, -1.0, -0.5666), (0.6, -0.9812, -0.6), (1.0, -1.0, -0.5666), (1.0, -0.9812, -0.6), (0.6, -1.133, -0.2), (1.0, -1.133, -0.2), (0.6, -1.133, 0.2), (1.0, -1.133, 0.2), (0.6, -1.0, 0.5666), (1.0, -1.0, 0.5666), (0.6, -0.9812, 0.6), (1.0, -0.9812, 0.6), (0.6, -0.6, 0.9812), (1.0, -0.6, 0.9812), (1.4, -1.06, 0.2), (1.4, -1.06, -0.2), (1.53, 0.2, -1.0)], [], [(3, 2, 1, 0), (1, 2, 5, 4), (5, 7, 6, 4), (6, 7, 9, 8), (8, 9, 11, 10), (9, 13, 12, 11), (12, 15, 14, 11), (14, 15, 17, 16), (17, 19, 18, 16), (18, 19, 21, 20), (20, 21, 23, 22), (23, 25, 24, 22), (24, 25, 27, 26), (30, 29, 28, 27), (25, 31, 30, 27), (28, 29, 32), (32, 35, 34, 33), (36, 28, 32, 33), (38, 37, 34, 35), (42, 41, 40, 39), (37, 38, 42, 39), (40, 41, 43), (46, 45, 44, 43), (41, 47, 46, 43), (44, 45, 48), (45, 50, 49, 48), (50, 51, 49), (55, 54, 53, 52), (51, 50, 55, 52), (53, 54, 56), (56, 59, 58, 57), (60, 53, 56, 57), (62, 58, 59, 61), (63, 58, 62, 13), (59, 65, 64, 61), (61, 64, 66), (69, 68, 67, 66), (64, 69, 66), (67, 68, 70), (70, 68, 71, 30), (68, 69, 72, 71), (69, 74, 73, 72), (74, 76, 75, 73), (75, 76, 55, 46), (73, 75, 47, 42), (77, 73, 42), (72, 73, 77, 78), (67, 79, 66), (64, 65, 74, 69), (58, 63, 57), (65, 59, 56), (53, 60, 52), (76, 54, 55), (80, 51, 52, 3), (48, 49, 82, 81), (81, 82, 84, 83), (82, 80, 85, 84), (87, 86, 81, 83), (89, 87, 83, 88), (91, 89, 88, 90), (93, 89, 91, 92), (95, 94, 93, 92), (97, 94, 95, 96), (99, 98, 97, 96), (101, 98, 99, 100), (103, 101, 100, 102), (105, 104, 103, 102), (107, 104, 105, 106), (109, 108, 107, 106), (111, 108, 109, 110), (113, 112, 111, 110), (115, 114, 112, 113), (117, 114, 115, 116), (119, 118, 117, 116), (121, 118, 119, 120), (123, 122, 121, 120), (125, 124, 122, 123), (127, 124, 125, 126), (129, 128, 127, 126), (131, 128, 129, 130), (133, 132, 131, 130), (135, 132, 133, 134), (134, 133, 137, 136), (90, 134, 136, 138), (138, 136, 140, 139), (142, 141, 138, 139), (144, 141, 142, 143), (146, 145, 144, 143), (148, 145, 146, 147), (150, 149, 148, 147), (152, 149, 150, 151), (154, 152, 151, 153), (156, 155, 154, 153), (158, 156, 153, 157), (160, 156, 158, 159), (162, 161, 160, 159), (164, 161, 162, 163), (166, 165, 164, 163), (165, 168, 167, 164), (170, 169, 168, 165), (172, 169, 170, 171), (174, 173, 172, 171), (176, 173, 174, 175), (178, 177, 176, 175), (180, 179, 177, 178), (182, 180, 178, 181), (184, 180, 182, 183), (186, 185, 184, 183), (188, 185, 186, 187), (190, 189, 188, 187), (140, 189, 190, 191), (190, 192, 191), (191, 192, 194, 193), (194, 192, 196, 195), (198, 197, 194, 195), (200, 199, 198, 195), (199, 200, 201), (203, 202, 199, 201), (205, 204, 203, 201), (207, 204, 205, 206), (209, 204, 207, 208), (208, 207, 157), (205, 211, 210, 206), (206, 210, 212), (215, 214, 213, 212), (210, 215, 212), (213, 214, 216), (214, 218, 217, 216), (218, 219, 217), (218, 222, 221, 220), (219, 218, 220), (224, 223, 221, 222), (221, 223, 226, 225), (226, 223, 227), (226, 229, 228, 225), (232, 231, 230, 220), (225, 228, 232, 220), (230, 231, 233), (228, 181, 232), (234, 224, 222, 215), (236, 235, 224, 234), (221, 225, 220), (230, 219, 220), (233, 238, 237, 217), (219, 230, 233, 217), (237, 238, 166), (217, 237, 239, 216), (215, 222, 218, 214), (213, 240, 212), (211, 234, 215, 210), (204, 209, 203), (211, 205, 201), (236, 234, 211, 201), (200, 236, 201), (199, 202, 198), (236, 200, 195), (196, 235, 236, 195), (241, 235, 196), (194, 197, 193), (189, 137, 242, 188), (187, 243, 241, 196), (192, 190, 187, 196), (241, 243, 227), (242, 244, 185, 188), (186, 243, 187), (185, 244, 245, 184), (183, 229, 226, 227), (243, 186, 183, 227), (182, 229, 183), (228, 229, 182, 181), (181, 178, 175, 232), (175, 174, 231, 232), (231, 174, 171, 233), (171, 170, 238, 233), (239, 237, 166, 163), (167, 246, 161, 164), (162, 239, 163), (161, 246, 247, 160), (159, 240, 213, 216), (239, 162, 159, 216), (158, 240, 159), (157, 207, 206, 212), (240, 158, 157, 212), (153, 151, 208, 157), (151, 150, 209, 208), (147, 146, 202, 203), (202, 146, 143, 198), (143, 142, 197, 198), (197, 142, 139, 193), (139, 140, 191, 193), (132, 85, 0, 131), (137, 133, 130, 242), (244, 129, 126, 245), (126, 125, 179, 245), (179, 125, 123, 177), (177, 123, 120, 176), (118, 249, 248, 117), (173, 119, 116, 172), (248, 250, 114, 117), (116, 115, 169, 172), (169, 115, 113, 168), (112, 252, 251, 111), (168, 113, 110, 167), (251, 253, 108, 111), (110, 109, 246, 167), (108, 253, 254, 107), (246, 109, 106, 247), (106, 105, 155, 247), (104, 256, 255, 103), (256, 258, 257, 255), (26, 258, 256, 254), (257, 260, 259, 255), (260, 262, 261, 259), (261, 262, 264, 263), (264, 266, 265, 263), (265, 266, 268, 267), (262, 269, 39, 264), (270, 269, 262, 260), (33, 270, 260, 257), (155, 105, 102, 154), (255, 259, 101, 103), (102, 100, 152, 154), (259, 261, 98, 101), (100, 99, 149, 152), (149, 99, 96, 148), (263, 265, 94, 97), (96, 95, 145, 148), (94, 265, 267, 93), (145, 95, 92, 144), (88, 135, 134, 90), (141, 91, 90, 138), (83, 84, 135, 88), (86, 44, 48, 81), (55, 50, 45, 46), (47, 75, 46), (43, 44, 86, 268), (266, 40, 43, 268), (47, 41, 42), (38, 77, 42), (39, 40, 266, 264), (34, 37, 269, 270), (78, 77, 38, 35), (34, 270, 33), (78, 35, 32), (258, 36, 33, 257), (71, 72, 78, 32), (29, 71, 32), (31, 271, 70, 30), (28, 36, 27), (71, 29, 30), (253, 24, 26, 254), (31, 25, 23), (22, 24, 253, 251), (21, 271, 31, 23), (252, 20, 22, 251), (250, 18, 20, 252), (70, 271, 19, 17), (79, 67, 70, 17), (16, 18, 250, 248), (15, 79, 17), (249, 14, 16, 248), (66, 79, 15, 12), (62, 61, 66, 12), (13, 62, 12), (122, 8, 10, 121), (7, 63, 13, 9), (124, 6, 8, 122), (2, 60, 57, 5), (128, 1, 4, 127), (85, 80, 3, 0), (52, 60, 2, 3), (57, 63, 7, 5), (11, 14, 249, 10), (49, 51, 80, 82), (76, 74, 65, 56), (54, 76, 56), (19, 271, 21), (268, 86, 87, 267), (269, 37, 39), (27, 36, 258, 26), (0, 1, 128, 131), (4, 6, 124, 127), (10, 249, 118, 121), (84, 85, 132, 135), (114, 250, 252, 112), (267, 87, 89, 93), (98, 261, 263, 97), (254, 256, 104, 107), (130, 129, 244, 242), (245, 179, 180, 184), (120, 119, 173, 176), (136, 137, 189, 140), (224, 235, 241, 227), (223, 224, 227), (238, 170, 165, 166), (92, 91, 141, 144), (209, 150, 147, 203), (247, 155, 156, 160)])
me_mesh.polygons.foreach_set('use_smooth', [True] * 298)
me_mesh.update()
me_mesh_001 = bpy.data.meshes.new('Mesh.001')
me_mesh_001.from_pydata([(0.6, 0.6, 0.9812), (0.6, 0.9812, 0.6), (1.0, 0.9812, 0.6), (1.0, 0.6, 0.9812), (0.6, 1.0, 0.5666), (1.0, 1.0, 0.5666), (0.6, 1.133, 0.2), (1.0, 1.133, 0.2), (0.6, 1.133, -0.2), (1.0, 1.133, -0.2), (0.6, 1.0, -0.5666), (1.0, 1.0, -0.5666), (1.4, 1.0, -0.4026), (1.4, 1.06, -0.2), (1.0, 0.9812, -0.6), (1.4, 0.8957, -0.6), (1.0, 0.6, -0.9812), (1.4, 0.6, -0.8957), (1.0, 0.5666, -1.0), (1.4, 0.4026, -1.0), (1.0, 0.2, -1.133), (1.4, 0.2, -1.06), (1.0, -0.2, -1.133), (1.4, -0.2, -1.06), (1.0, -0.5666, -1.0), (1.4, -0.4026, -1.0), (1.0, -0.6, -0.9812), (1.4, -0.6, -0.8957), (1.776, -0.6, -0.6), (1.8, -0.5666, -0.6), (1.8, -0.2, -0.8014), (1.53, -0.2, -1.0), (1.8, -0.6, -0.5666), (1.4, -1.0, -0.4026), (1.53, -1.0, -0.2), (1.8, -0.8014, -0.2), (1.4, -0.8957, -0.6), (1.53, -1.0, 0.2), (1.8, -0.8014, 0.2), (1.4, -1.0, 0.4026), (1.4, -0.8957, 0.6), (1.776, -0.6, 0.6), (1.8, -0.6, 0.5666), (1.4, -0.6, 0.8957), (1.4, -0.4026, 1.0), (1.53, -0.2, 1.0), (1.8, -0.2, 0.8014), (1.8, -0.5666, 0.6), (1.4, -0.2, 1.06), (1.4, 0.2, 1.06), (1.53, 0.2, 1.0), (1.4, 0.4026, 1.0), (1.4, 0.6, 0.8957), (1.776, 0.6, 0.6), (1.8, 0.5666, 0.6), (1.8, 0.2, 0.8014), (1.8, 0.6, 0.5666), (1.4, 1.0, 0.4026), (1.53, 1.0, 0.2), (1.8, 0.8014, 0.2), (1.4, 0.8957, 0.6), (1.8, 0.8014, -0.2), (1.53, 1.0, -0.2), (1.4, 1.06, 0.2), (1.961, 0.6, -0.2), (1.961, 0.6, 0.2), (1.8, 0.6, -0.5666), (1.8, 0.5666, -0.6), (1.961, 0.2, -0.6), (2.115, 0.2, -0.2), (1.8, 0.2, -0.8014), (1.961, -0.2, -0.6), (2.115, -0.2, -0.2), (2.115, -0.2, 0.2), (2.115, 0.2, 0.2), (1.961, -0.2, 0.6), (1.961, 0.2, 0.6), (1.961, -0.6, 0.2), (1.961, -0.6, -0.2), (1.776, 0.6, -0.6), (1.0, 0.5666, 1.0), (1.0, -0.2, 1.133), (1.0, 0.2, 1.133), (0.6, -0.2, 1.133), (0.6, 0.2, 1.133), (0.6, 0.5666, 1.0), (1.0, -0.5666, 1.0), (0.6, -0.5666, 1.0), (0.2, -0.2, 1.133), (0.2, -0.5666, 1.0), (-0.2, -0.2, 1.133), (-0.2, -0.5666, 1.0), (-0.2, -0.6, 0.9812), (0.2, -0.6, 0.9812), (0.2, -0.9812, 0.6), (-0.2, -0.9812, 0.6), (-0.2, -1.0, 0.5666), (0.2, -1.0, 0.5666), (0.2, -1.133, 0.2), (-0.2, -1.133, 0.2), (-0.2, -1.133, -0.2), (0.2, -1.133, -0.2), (-0.2, -1.0, -0.5666), (0.2, -1.0, -0.5666), (0.2, -0.9812, -0.6), (-0.2, -0.9812, -0.6), (-0.2, -0.6, -0.9812), (0.2, -0.6, -0.9812), (0.2, -0.5666, -1.0), (-0.2, -0.5666, -1.0), (-0.2, -0.2, -1.133), (0.2, -0.2, -1.133), (0.2, 0.2, -1.133), (-0.2, 0.2, -1.133), (0.2, 0.5666, -1.0), (-0.2, 0.5666, -1.0), (-0.2, 0.6, -0.9812), (0.2, 0.6, -0.9812), (0.2, 0.9812, -0.6), (-0.2, 0.9812, -0.6), (-0.2, 1.0, -0.5666), (0.2, 1.0, -0.5666), (0.2, 1.133, -0.2), (-0.2, 1.133, -0.2), (0.2, 1.133, 0.2), (-0.2, 1.133, 0.2), (-0.2, 1.0, 0.5666), (0.2, 1.0, 0.5666), (0.2, 0.9812, 0.6), (-0.2, 0.9812, 0.6), (-0.2, 0.6, 0.9812), (0.2, 0.6, 0.9812), (0.2, 0.5666, 1.0), (-0.2, 0.5666, 1.0), (-0.2, 0.2, 1.133), (0.2, 0.2, 1.133), (-0.6, 0.2, 1.133), (-0.6, 0.5666, 1.0), (-0.6, -0.2, 1.133), (-1.0, -0.2, 1.133), (-1.0, 0.2, 1.133), (-0.6, -0.5666, 1.0), (-1.0, -0.5666, 1.0), (-1.0, -0.6, 0.9812), (-0.6, -0.6, 0.9812), (-0.6, -0.9812, 0.6), (-1.0, -0.9812, 0.6), (-1.0, -1.0, 0.5666), (-0.6, -1.0, 0.5666), (-0.6, -1.133, 0.2), (-1.0, -1.133, 0.2), (-1.0, -1.133, -0.2), (-0.6, -1.133, -0.2), (-1.0, -1.0, -0.5666), (-0.6, -1.0, -0.5666), (-0.6, -0.9812, -0.6), (-1.0, -0.9812, -0.6), (-1.4, -1.0, -0.4026), (-1.4, -0.8957, -0.6), (-1.4, -0.6, -0.8957), (-1.0, -0.6, -0.9812), (-1.0, -0.5666, -1.0), (-1.4, -0.4026, -1.0), (-1.4, -0.2, -1.06), (-1.0, -0.2, -1.133), (-1.0, 0.2, -1.133), (-1.4, 0.2, -1.06), (-0.6, -0.2, -1.133), (-0.6, 0.2, -1.133), (-0.6, 0.5666, -1.0), (-1.0, 0.5666, -1.0), (-1.0, 0.6, -0.9812), (-0.6, 0.6, -0.9812), (-0.6, 0.9812, -0.6), (-1.0, 0.9812, -0.6), (-1.0, 1.0, -0.5666), (-0.6, 1.0, -0.5666), (-0.6, 1.133, -0.2), (-1.0, 1.133, -0.2), (-0.6, 1.133, 0.2), (-1.0, 1.133, 0.2), (-1.4, 1.06, -0.2), (-1.4, 1.06, 0.2), (-1.4, 1.0, 0.4026), (-1.0, 1.0, 0.5666), (-1.0, 0.9812, 0.6), (-1.4, 0.8957, 0.6), (-1.4, 0.6, 0.8957), (-1.0, 0.6, 0.9812), (-1.0, 0.5666, 1.0), (-1.4, 0.4026, 1.0), (-1.4, 0.2, 1.06), (-1.53, 0.2, 1.0), (-1.4, -0.2, 1.06), (-1.53, -0.2, 1.0), (-1.8, -0.2, 0.8014), (-1.8, 0.2, 0.8014), (-1.4, -0.4026, 1.0), (-1.4, -0.6, 0.8957), (-1.776, -0.6, 0.6), (-1.8, -0.5666, 0.6), (-1.8, -0.6, 0.5666), (-1.4, -0.8957, 0.6), (-1.4, -1.0, 0.4026), (-1.53, -1.0, 0.2), (-1.8, -0.8014, 0.2), (-1.8, -0.8014, -0.2), (-1.53, -1.0, -0.2), (-1.4, -1.06, -0.2), (-1.4, -1.06, 0.2), (-1.961, -0.6, -0.2), (-1.961, -0.6, 0.2), (-1.8, -0.6, -0.5666), (-1.8, -0.5666, -0.6), (-1.961, -0.2, -0.6), (-2.115, -0.2, -0.2), (-1.8, -0.2, -0.8014), (-1.8, 0.2, -0.8014), (-1.961, 0.2, -0.6), (-1.8, 0.5666, -0.6), (-1.8, 0.6, -0.5666), (-1.961, 0.6, -0.2), (-2.115, 0.2, -0.2), (-1.961, 0.6, 0.2), (-2.115, 0.2, 0.2), (-1.8, 0.8014, -0.2), (-1.8, 0.8014, 0.2), (-1.8, 0.6, 0.5666), (-1.53, 1.0, -0.2), (-1.53, 1.0, 0.2), (-1.776, 0.6, -0.6), (-1.4, 0.8957, -0.6), (-1.4, 1.0, -0.4026), (-1.4, 0.6, -0.8957), (-2.115, -0.2, 0.2), (-1.961, 0.2, 0.6), (-1.961, -0.2, 0.6), (-1.53, 0.2, -1.0), (-1.4, 0.4026, -1.0), (-1.53, -0.2, -1.0), (-1.776, -0.6, -0.6), (-1.8, 0.5666, 0.6), (-0.6, 0.6, 0.9812), (-1.776, 0.6, 0.6), (-0.6, 0.9812, 0.6), (-0.6, 1.0, 0.5666), (-0.6, -0.5666, -1.0), (-0.6, -0.6, -0.9812), (0.6, 0.6, -0.9812), (0.6, 0.9812, -0.6), (0.6, 0.5666, -1.0), (0.6, -0.2, -1.133), (0.6, 0.2, -1.133), (0.6, -0.5666, -1.0), (0.6, -0.6, -0.9812), (0.6, -1.0, -0.5666), (0.6, -0.9812, -0.6), (1.0, -1.0, -0.5666), (1.0, -0.9812, -0.6), (0.6, -1.133, -0.2), (1.0, -1.133, -0.2), (0.6, -1.133, 0.2), (1.0, -1.133, 0.2), (0.6, -1.0, 0.5666), (1.0, -1.0, 0.5666), (0.6, -0.9812, 0.6), (1.0, -0.9812, 0.6), (0.6, -0.6, 0.9812), (1.0, -0.6, 0.9812), (1.4, -1.06, 0.2), (1.4, -1.06, -0.2), (1.53, 0.2, -1.0)], [], [(3, 2, 1, 0), (1, 2, 5, 4), (5, 7, 6, 4), (6, 7, 9, 8), (8, 9, 11, 10), (9, 13, 12, 11), (12, 15, 14, 11), (14, 15, 17, 16), (17, 19, 18, 16), (18, 19, 21, 20), (20, 21, 23, 22), (23, 25, 24, 22), (24, 25, 27, 26), (30, 29, 28, 27), (25, 31, 30, 27), (28, 29, 32), (32, 35, 34, 33), (36, 28, 32, 33), (38, 37, 34, 35), (42, 41, 40, 39), (37, 38, 42, 39), (40, 41, 43), (46, 45, 44, 43), (41, 47, 46, 43), (44, 45, 48), (45, 50, 49, 48), (50, 51, 49), (55, 54, 53, 52), (51, 50, 55, 52), (53, 54, 56), (56, 59, 58, 57), (60, 53, 56, 57), (62, 58, 59, 61), (63, 58, 62, 13), (59, 65, 64, 61), (61, 64, 66), (69, 68, 67, 66), (64, 69, 66), (67, 68, 70), (70, 68, 71, 30), (68, 69, 72, 71), (69, 74, 73, 72), (74, 76, 75, 73), (75, 76, 55, 46), (73, 75, 47, 42), (77, 73, 42), (72, 73, 77, 78), (67, 79, 66), (64, 65, 74, 69), (58, 63, 57), (65, 59, 56), (53, 60, 52), (76, 54, 55), (80, 51, 52, 3), (48, 49, 82, 81), (81, 82, 84, 83), (82, 80, 85, 84), (87, 86, 81, 83), (89, 87, 83, 88), (91, 89, 88, 90), (93, 89, 91, 92), (95, 94, 93, 92), (97, 94, 95, 96), (99, 98, 97, 96), (101, 98, 99, 100), (103, 101, 100, 102), (105, 104, 103, 102), (107, 104, 105, 106), (109, 108, 107, 106), (111, 108, 109, 110), (113, 112, 111, 110), (115, 114, 112, 113), (117, 114, 115, 116), (119, 118, 117, 116), (121, 118, 119, 120), (123, 122, 121, 120), (125, 124, 122, 123), (127, 124, 125, 126), (129, 128, 127, 126), (131, 128, 129, 130), (133, 132, 131, 130), (135, 132, 133, 134), (134, 133, 137, 136), (90, 134, 136, 138), (138, 136, 140, 139), (142, 141, 138, 139), (144, 141, 142, 143), (146, 145, 144, 143), (148, 145, 146, 147), (150, 149, 148, 147), (152, 149, 150, 151), (154, 152, 151, 153), (156, 155, 154, 153), (158, 156, 153, 157), (160, 156, 158, 159), (162, 161, 160, 159), (164, 161, 162, 163), (166, 165, 164, 163), (165, 168, 167, 164), (170, 169, 168, 165), (172, 169, 170, 171), (174, 173, 172, 171), (176, 173, 174, 175), (178, 177, 176, 175), (180, 179, 177, 178), (182, 180, 178, 181), (184, 180, 182, 183), (186, 185, 184, 183), (188, 185, 186, 187), (190, 189, 188, 187), (140, 189, 190, 191), (190, 192, 191), (191, 192, 194, 193), (194, 192, 196, 195), (198, 197, 194, 195), (200, 199, 198, 195), (199, 200, 201), (203, 202, 199, 201), (205, 204, 203, 201), (207, 204, 205, 206), (209, 204, 207, 208), (208, 207, 157), (205, 211, 210, 206), (206, 210, 212), (215, 214, 213, 212), (210, 215, 212), (213, 214, 216), (214, 218, 217, 216), (218, 219, 217), (218, 222, 221, 220), (219, 218, 220), (224, 223, 221, 222), (221, 223, 226, 225), (226, 223, 227), (226, 229, 228, 225), (232, 231, 230, 220), (225, 228, 232, 220), (230, 231, 233), (228, 181, 232), (234, 224, 222, 215), (236, 235, 224, 234), (221, 225, 220), (230, 219, 220), (233, 238, 237, 217), (219, 230, 233, 217), (237, 238, 166), (217, 237, 239, 216), (215, 222, 218, 214), (213, 240, 212), (211, 234, 215, 210), (204, 209, 203), (211, 205, 201), (236, 234, 211, 201), (200, 236, 201), (199, 202, 198), (236, 200, 195), (196, 235, 236, 195), (241, 235, 196), (194, 197, 193), (189, 137, 242, 188), (187, 243, 241, 196), (192, 190, 187, 196), (241, 243, 227), (242, 244, 185, 188), (186, 243, 187), (185, 244, 245, 184), (183, 229, 226, 227), (243, 186, 183, 227), (182, 229, 183), (228, 229, 182, 181), (181, 178, 175, 232), (175, 174, 231, 232), (231, 174, 171, 233), (171, 170, 238, 233), (239, 237, 166, 163), (167, 246, 161, 164), (162, 239, 163), (161, 246, 247, 160), (159, 240, 213, 216), (239, 162, 159, 216), (158, 240, 159), (157, 207, 206, 212), (240, 158, 157, 212), (153, 151, 208, 157), (151, 150, 209, 208), (147, 146, 202, 203), (202, 146, 143, 198), (143, 142, 197, 198), (197, 142, 139, 193), (139, 140, 191, 193), (132, 85, 0, 131), (137, 133, 130, 242), (244, 129, 126, 245), (126, 125, 179, 245), (179, 125, 123, 177), (177, 123, 120, 176), (118, 249, 248, 117), (173, 119, 116, 172), (248, 250, 114, 117), (116, 115, 169, 172), (169, 115, 113, 168), (112, 252, 251, 111), (168, 113, 110, 167), (251, 253, 108, 111), (110, 109, 246, 167), (108, 253, 254, 107), (246, 109, 106, 247), (106, 105, 155, 247), (104, 256, 255, 103), (256, 258, 257, 255), (26, 258, 256, 254), (257, 260, 259, 255), (260, 262, 261, 259), (261, 262, 264, 263), (264, 266, 265, 263), (265, 266, 268, 267), (262, 269, 39, 264), (270, 269, 262, 260), (33, 270, 260, 257), (155, 105, 102, 154), (255, 259, 101, 103), (102, 100, 152, 154), (259, 261, 98, 101), (100, 99, 149, 152), (149, 99, 96, 148), (263, 265, 94, 97), (96, 95, 145, 148), (94, 265, 267, 93), (145, 95, 92, 144), (88, 135, 134, 90), (141, 91, 90, 138), (83, 84, 135, 88), (86, 44, 48, 81), (55, 50, 45, 46), (47, 75, 46), (43, 44, 86, 268), (266, 40, 43, 268), (47, 41, 42), (38, 77, 42), (39, 40, 266, 264), (34, 37, 269, 270), (78, 77, 38, 35), (34, 270, 33), (78, 35, 32), (258, 36, 33, 257), (71, 72, 78, 32), (29, 71, 32), (31, 271, 70, 30), (28, 36, 27), (71, 29, 30), (253, 24, 26, 254), (31, 25, 23), (22, 24, 253, 251), (21, 271, 31, 23), (252, 20, 22, 251), (250, 18, 20, 252), (70, 271, 19, 17), (79, 67, 70, 17), (16, 18, 250, 248), (15, 79, 17), (249, 14, 16, 248), (66, 79, 15, 12), (62, 61, 66, 12), (13, 62, 12), (122, 8, 10, 121), (7, 63, 13, 9), (124, 6, 8, 122), (2, 60, 57, 5), (128, 1, 4, 127), (85, 80, 3, 0), (52, 60, 2, 3), (57, 63, 7, 5), (11, 14, 249, 10), (49, 51, 80, 82), (76, 74, 65, 56), (54, 76, 56), (19, 271, 21), (268, 86, 87, 267), (269, 37, 39), (27, 36, 258, 26), (0, 1, 128, 131), (4, 6, 124, 127), (10, 249, 118, 121), (84, 85, 132, 135), (114, 250, 252, 112), (267, 87, 89, 93), (98, 261, 263, 97), (254, 256, 104, 107), (130, 129, 244, 242), (245, 179, 180, 184), (120, 119, 173, 176), (136, 137, 189, 140), (224, 235, 241, 227), (223, 224, 227), (238, 170, 165, 166), (92, 91, 141, 144), (209, 150, 147, 203), (247, 155, 156, 160)])
me_mesh_001.polygons.foreach_set('use_smooth', [True] * 298)
me_mesh_001.update()

# ---- objects
ob_light = bpy.data.objects.new('Light', light_light)
ob_camera = bpy.data.objects.new('Camera', cam_camera)
ob_cube_001 = bpy.data.objects.new('Cube.001', me_cube_001)
ob_mball_001 = bpy.data.objects.new('Mball.001', me_mesh)
ob_mball_002 = bpy.data.objects.new('Mball.002', me_mesh_001)

# ---- transforms, parenting, visibility, modifiers, constraints
ob_light.location = (4.076, 1.005, 5.904)
ob_light.rotation_euler = (0.6503, 0.05522, 1.866)
ob_light.lock_rotations_4d = False
ob_light.empty_display_type = 'ARROWS'
ob_light.color = (0.0, 0.0, 0.0, 0.0)
ob_light.lineart.crease_threshold = 0.0
ob_camera.location = (7.359, -6.926, 4.958)
ob_camera.rotation_euler = (1.109, 0.0, 0.8149)
ob_camera.lock_rotations_4d = False
ob_camera.empty_display_type = 'ARROWS'
ob_camera.color = (0.0, 0.0, 0.0, 0.0)
ob_camera.display_type = 'WIRE'
ob_camera.lineart.crease_threshold = 0.0
ob_cube_001.location = (-0.6179, -1.805, 0.0)
ob_cube_001.rotation_euler = (0.0, -0.0, 3.142)
ob_cube_001.lock_rotations_4d = False
ob_cube_001.empty_display_type = 'ARROWS'
ob_cube_001.lineart.crease_threshold = 0.0
_m = ob_cube_001.modifiers.new('Boolean', 'BOOLEAN')
_m.object = ob_mball_001
_m = ob_cube_001.modifiers.new('Boolean.001', 'BOOLEAN')
_m.object = ob_mball_002
_m.use_hole_tolerant = True
_m = ob_cube_001.modifiers.new('Smooth by Angle', 'NODES')
_m.node_group = ng_smooth_by_angle
_m.use_pin_to_last = True
_m.show_group_selector = False
ob_mball_001.location = (-0.2992, -0.9015, 0.05572)
ob_mball_001.scale = (0.2957, 0.07011, 0.009954)
ob_mball_001.hide_render = True
ob_mball_002.location = (-0.2992, -0.9015, -0.004994)
ob_mball_002.scale = (0.2957, 0.07011, 0.009954)
ob_mball_002.hide_render = True

# ---- collection membership
col_collection.objects.link(ob_light)
col_collection.objects.link(ob_camera)
col_collection.objects.link(ob_cube_001)
col_collection.objects.link(ob_mball_001)
col_collection.objects.link(ob_mball_002)

# ---- scene / render settings (as saved in the file)
scene.camera = ob_camera
scene.frame_start = 1; scene.frame_end = 250; scene.frame_set(1)
scene.render.engine = 'BLENDER_EEVEE_NEXT'
bpy.context.view_layer.update()
